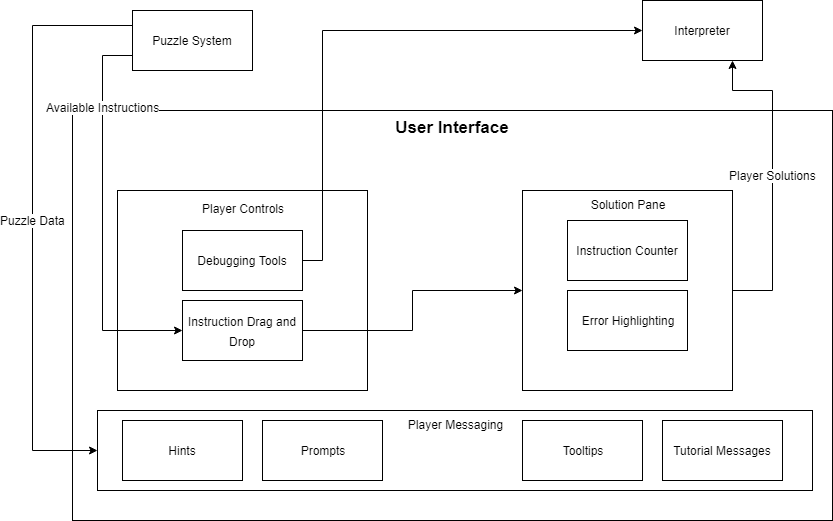

The diagram above was exported from draw.io. Its source (the exported page's mxGraphModel, read from the mxfile embedded in the PNG):
<mxGraphModel dx="1922" dy="832" grid="1" gridSize="10" guides="1" tooltips="1" connect="1" arrows="1" fold="1" page="1" pageScale="1" pageWidth="850" pageHeight="1100" math="0" shadow="0">
  <root>
    <mxCell id="0" />
    <mxCell id="1" parent="0" />
    <mxCell id="geLAvq0ead-YjAzhcqiU-1" value="User Interface" style="rounded=0;whiteSpace=wrap;html=1;verticalAlign=top;fontSize=17;fontStyle=1" vertex="1" parent="1">
      <mxGeometry x="40" y="110" width="760" height="410" as="geometry" />
    </mxCell>
    <mxCell id="geLAvq0ead-YjAzhcqiU-4" value="&lt;font style=&quot;font-size: 12px&quot;&gt;Player Controls&lt;/font&gt;" style="rounded=0;whiteSpace=wrap;html=1;fontSize=17;verticalAlign=top;" vertex="1" parent="1">
      <mxGeometry x="85" y="190" width="250" height="200" as="geometry" />
    </mxCell>
    <mxCell id="geLAvq0ead-YjAzhcqiU-12" value="Available Instructions" style="edgeStyle=orthogonalEdgeStyle;rounded=0;orthogonalLoop=1;jettySize=auto;html=1;exitX=0;exitY=0.75;exitDx=0;exitDy=0;entryX=0;entryY=0.5;entryDx=0;entryDy=0;fontSize=12;" edge="1" parent="1" source="geLAvq0ead-YjAzhcqiU-2" target="geLAvq0ead-YjAzhcqiU-5">
      <mxGeometry x="-0.5733" relative="1" as="geometry">
        <Array as="points">
          <mxPoint x="70" y="55" />
          <mxPoint x="70" y="330" />
        </Array>
        <mxPoint as="offset" />
      </mxGeometry>
    </mxCell>
    <mxCell id="geLAvq0ead-YjAzhcqiU-16" value="Puzzle Data" style="edgeStyle=orthogonalEdgeStyle;rounded=0;orthogonalLoop=1;jettySize=auto;html=1;exitX=0;exitY=0.25;exitDx=0;exitDy=0;entryX=0;entryY=0.5;entryDx=0;entryDy=0;fontSize=12;" edge="1" parent="1" source="geLAvq0ead-YjAzhcqiU-2" target="geLAvq0ead-YjAzhcqiU-15">
      <mxGeometry relative="1" as="geometry">
        <Array as="points">
          <mxPoint y="25" />
          <mxPoint y="450" />
        </Array>
      </mxGeometry>
    </mxCell>
    <mxCell id="geLAvq0ead-YjAzhcqiU-2" value="Puzzle System" style="rounded=0;whiteSpace=wrap;html=1;" vertex="1" parent="1">
      <mxGeometry x="100" y="10" width="120" height="60" as="geometry" />
    </mxCell>
    <mxCell id="geLAvq0ead-YjAzhcqiU-3" value="Interpreter" style="rounded=0;whiteSpace=wrap;html=1;" vertex="1" parent="1">
      <mxGeometry x="610" width="120" height="60" as="geometry" />
    </mxCell>
    <mxCell id="geLAvq0ead-YjAzhcqiU-8" style="edgeStyle=orthogonalEdgeStyle;rounded=0;orthogonalLoop=1;jettySize=auto;html=1;exitX=1;exitY=0.5;exitDx=0;exitDy=0;entryX=0;entryY=0.5;entryDx=0;entryDy=0;fontSize=12;" edge="1" parent="1" source="geLAvq0ead-YjAzhcqiU-5" target="geLAvq0ead-YjAzhcqiU-6">
      <mxGeometry relative="1" as="geometry" />
    </mxCell>
    <mxCell id="geLAvq0ead-YjAzhcqiU-5" value="&lt;font style=&quot;font-size: 12px&quot;&gt;Instruction Drag and Drop&lt;/font&gt;" style="rounded=0;whiteSpace=wrap;html=1;fontSize=17;" vertex="1" parent="1">
      <mxGeometry x="150" y="300" width="120" height="60" as="geometry" />
    </mxCell>
    <mxCell id="geLAvq0ead-YjAzhcqiU-7" value="Player Solutions" style="edgeStyle=orthogonalEdgeStyle;rounded=0;orthogonalLoop=1;jettySize=auto;html=1;exitX=1;exitY=0.5;exitDx=0;exitDy=0;entryX=0.75;entryY=1;entryDx=0;entryDy=0;fontSize=12;" edge="1" parent="1" source="geLAvq0ead-YjAzhcqiU-6" target="geLAvq0ead-YjAzhcqiU-3">
      <mxGeometry relative="1" as="geometry">
        <Array as="points">
          <mxPoint x="740" y="290" />
          <mxPoint x="740" y="90" />
          <mxPoint x="700" y="90" />
        </Array>
      </mxGeometry>
    </mxCell>
    <mxCell id="geLAvq0ead-YjAzhcqiU-6" value="Solution Pane" style="rounded=0;whiteSpace=wrap;html=1;fontSize=12;verticalAlign=top;" vertex="1" parent="1">
      <mxGeometry x="490" y="190" width="210" height="200" as="geometry" />
    </mxCell>
    <mxCell id="geLAvq0ead-YjAzhcqiU-11" style="edgeStyle=orthogonalEdgeStyle;rounded=0;orthogonalLoop=1;jettySize=auto;html=1;exitX=1;exitY=0.5;exitDx=0;exitDy=0;entryX=0;entryY=0.5;entryDx=0;entryDy=0;fontSize=12;" edge="1" parent="1" source="geLAvq0ead-YjAzhcqiU-9" target="geLAvq0ead-YjAzhcqiU-3">
      <mxGeometry relative="1" as="geometry">
        <Array as="points">
          <mxPoint x="290" y="260" />
          <mxPoint x="290" y="30" />
        </Array>
      </mxGeometry>
    </mxCell>
    <mxCell id="geLAvq0ead-YjAzhcqiU-9" value="Debugging Tools" style="rounded=0;whiteSpace=wrap;html=1;fontSize=12;" vertex="1" parent="1">
      <mxGeometry x="150" y="230" width="120" height="60" as="geometry" />
    </mxCell>
    <mxCell id="geLAvq0ead-YjAzhcqiU-13" value="Instruction Counter" style="rounded=0;whiteSpace=wrap;html=1;fontSize=12;" vertex="1" parent="1">
      <mxGeometry x="535" y="220" width="120" height="60" as="geometry" />
    </mxCell>
    <mxCell id="geLAvq0ead-YjAzhcqiU-14" value="Error Highlighting" style="rounded=0;whiteSpace=wrap;html=1;fontSize=12;" vertex="1" parent="1">
      <mxGeometry x="535" y="290" width="120" height="60" as="geometry" />
    </mxCell>
    <mxCell id="geLAvq0ead-YjAzhcqiU-15" value="Player Messaging" style="rounded=0;whiteSpace=wrap;html=1;fontSize=12;verticalAlign=top;" vertex="1" parent="1">
      <mxGeometry x="65" y="410" width="715" height="80" as="geometry" />
    </mxCell>
    <mxCell id="geLAvq0ead-YjAzhcqiU-17" value="Hints" style="rounded=0;whiteSpace=wrap;html=1;fontSize=12;" vertex="1" parent="1">
      <mxGeometry x="90" y="420" width="120" height="60" as="geometry" />
    </mxCell>
    <mxCell id="geLAvq0ead-YjAzhcqiU-18" value="Prompts" style="rounded=0;whiteSpace=wrap;html=1;fontSize=12;" vertex="1" parent="1">
      <mxGeometry x="230" y="420" width="120" height="60" as="geometry" />
    </mxCell>
    <mxCell id="geLAvq0ead-YjAzhcqiU-19" value="Tooltips" style="rounded=0;whiteSpace=wrap;html=1;fontSize=12;" vertex="1" parent="1">
      <mxGeometry x="490" y="420" width="120" height="60" as="geometry" />
    </mxCell>
    <mxCell id="geLAvq0ead-YjAzhcqiU-20" value="Tutorial Messages" style="rounded=0;whiteSpace=wrap;html=1;fontSize=12;" vertex="1" parent="1">
      <mxGeometry x="630" y="420" width="120" height="60" as="geometry" />
    </mxCell>
  </root>
</mxGraphModel>